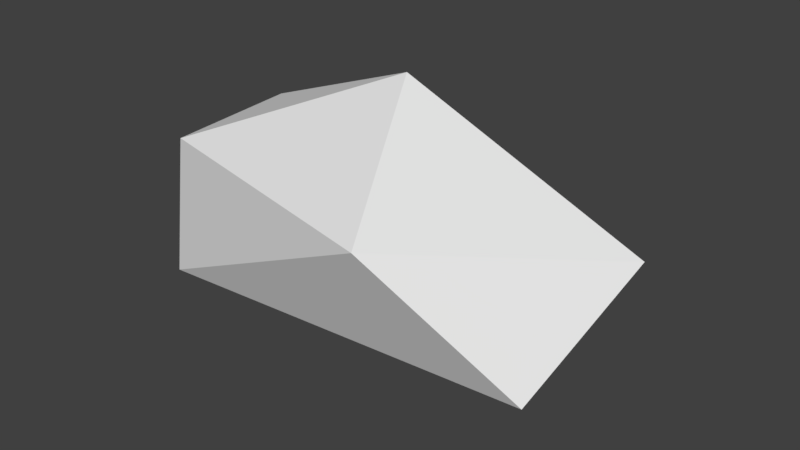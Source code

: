 # Source: rock.blend  (saved by Blender 2.78.0; exported with 4.5.12 LTS)
import bpy
from mathutils import Matrix  # noqa: F401  (used for matrix-valued properties, if any)

bpy.ops.wm.read_factory_settings(use_empty=True)
scene = bpy.context.scene
scene.name = 'Scene'

# ---- collections
col_collection_1 = bpy.data.collections.new('Collection 1'); scene.collection.children.link(col_collection_1)

# ---- world
world_world = bpy.data.worlds.new('World'); scene.world = world_world
world_world.color = (0.05088, 0.05088, 0.05088)
world_world.use_sun_shadow = False
world_world.sun_shadow_jitter_overblur = 0.0
world_world.cycles.sampling_method = 'MANUAL'

# ---- meshes
me_plane = bpy.data.meshes.new('Plane')
me_plane.from_pydata([(0.0, 0.2558, 1.118e-08), (1.359, -0.2007, -0.5257), (-0.519, -0.2007, -0.8506), (-1.451, -0.1085, -0.1696), (-0.519, -0.2007, 0.8506), (1.359, -0.2007, 0.5257), (0.519, -0.9393, -0.8506), (-1.192, -0.9822, -0.4894), (-1.358, -0.9389, 0.525), (0.5959, -0.7029, 0.8771), (1.68, -0.9393, -4.106e-08), (0.04266, -1.503, 0.1595)], [], [(0, 1, 2), (1, 0, 5), (0, 2, 3), (0, 3, 4), (0, 4, 5), (1, 5, 10), (2, 1, 6), (3, 2, 7), (4, 3, 8), (5, 4, 9), (1, 10, 6), (2, 6, 7), (3, 7, 8), (4, 8, 9), (5, 9, 10), (6, 10, 11), (7, 6, 11), (8, 7, 11), (9, 8, 11), (10, 9, 11)])
me_plane.use_remesh_preserve_volume = False
me_plane.use_remesh_preserve_attributes = False
me_plane.use_mirror_vertex_groups = False
me_plane.update()

# ---- objects
ob_plane = bpy.data.objects.new('Plane', me_plane)

# ---- transforms, parenting, visibility, modifiers, constraints
ob_plane.location = (0.0, 0.0, 0.0)
ob_plane.rotation_euler = (-1.571, -0.0, 0.0)
ob_plane.lineart.crease_threshold = 0.0
_m = ob_plane.modifiers.new('Decimate', 'DECIMATE')
_m.ratio = 0.7952

# ---- collection membership
col_collection_1.objects.link(ob_plane)

# ---- scene / render settings (as saved in the file)
scene.frame_start = 1; scene.frame_end = 250; scene.frame_set(1)
scene.render.engine = 'BLENDER_EEVEE_NEXT'
scene.render.resolution_percentage = 50
scene.render.dither_intensity = 0.0
scene.cycles.use_denoising = False
scene.cycles.samples = 128
scene.cycles.sampling_pattern = 'TABULATED_SOBOL'
scene.cycles.light_sampling_threshold = 0.0
scene.cycles.use_adaptive_sampling = False
scene.cycles.use_light_tree = False
scene.cycles.blur_glossy = 0.0
scene.cycles.sample_clamp_indirect = 0.0
scene.view_settings.view_transform = 'Standard'
bpy.context.view_layer.update()

# ---- added for rendering (the .blend has no active camera and no usable light): camera, sun
cam_auto = bpy.data.cameras.new('AutoCamera')
cam_auto.lens = 50.0
cam_auto.sensor_width = 36.0
cam_auto.clip_end = 1000.0
ob_auto_camera = bpy.data.objects.new('AutoCamera', cam_auto)
scene.collection.objects.link(ob_auto_camera)
ob_auto_camera.location = (3.80109, -4.411, 3.57307)
ob_auto_camera.rotation_euler = (1.09748, -7.21219e-08, 0.694738)
scene.camera = ob_auto_camera
light_auto_sun = bpy.data.lights.new('AutoSun', 'SUN')
light_auto_sun.energy = 3.0
light_auto_sun.angle = 0.0523599
ob_auto_sun = bpy.data.objects.new('AutoSun', light_auto_sun)
scene.collection.objects.link(ob_auto_sun)
ob_auto_sun.rotation_euler = (0.872665, 0.174533, 0.523599)
bpy.context.view_layer.update()
